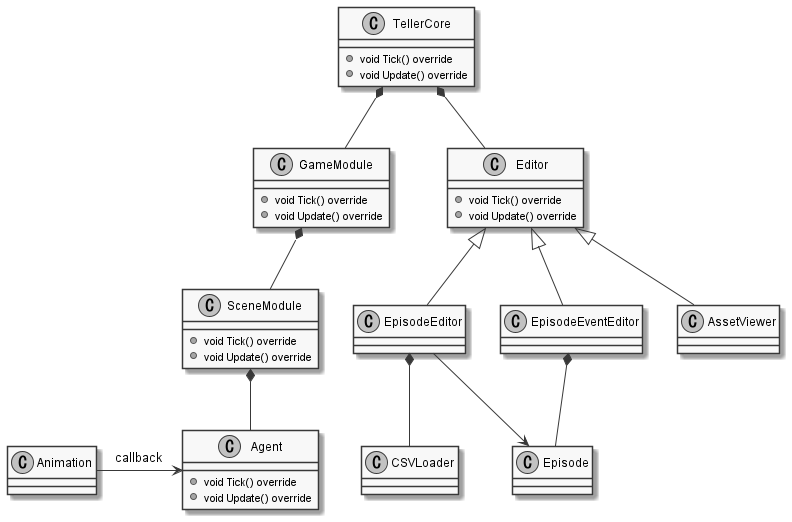

The diagram above was rendered by PlantUML. Its source (embedded in the PNG):
@startuml architecture

skinparam {
    monochrome true
    padding 1
}
class TellerCore{
    +void Tick() override
    +void Update() override
}
class GameModule{
    +void Tick() override
    +void Update() override
}

class SceneModule{
    +void Tick() override
    +void Update() override
}
class Agent{
    +void Tick() override
    +void Update() override
}
class Editor{
    +void Tick() override
    +void Update() override
}

class EpisodeEditor{
}


class EpisodeEventEditor{
}
class AssetViewer

class CSVLoader{
}

class Episode{
}

class Animation{}


TellerCore *-- GameModule
GameModule *-- SceneModule
SceneModule *-- Agent

Animation -> Agent :callback
Editor <|-- EpisodeEditor
Editor <|-- EpisodeEventEditor
Editor <|-- AssetViewer

EpisodeEditor *-- CSVLoader
EpisodeEventEditor *-- Episode

EpisodeEditor -->Episode

TellerCore *--Editor


@enduml